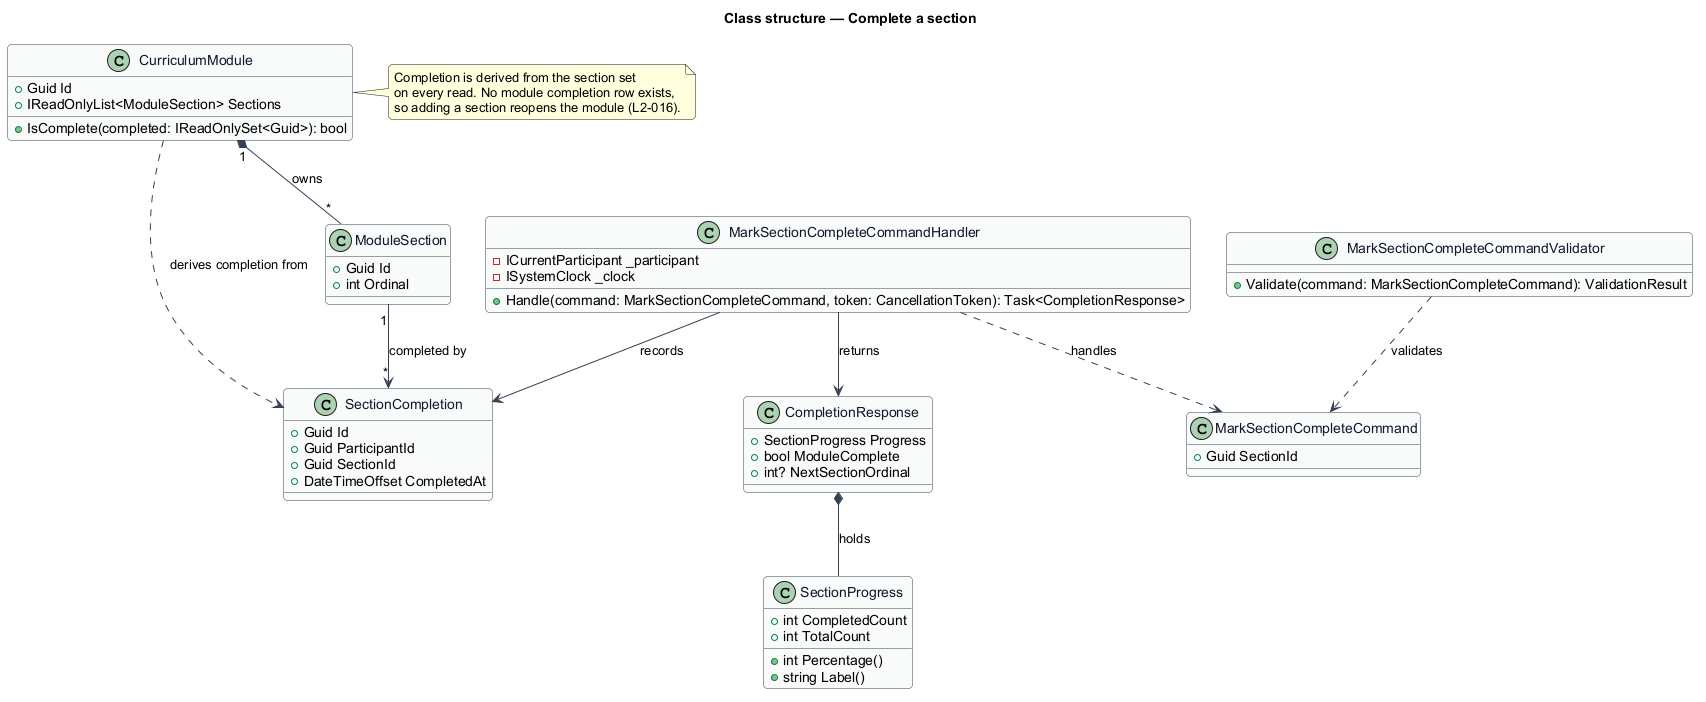

The diagram above was rendered by PlantUML. Its source (embedded in the PNG):
@startuml
skinparam backgroundColor #FFFFFF
skinparam shadowing false
skinparam roundcorner 8
skinparam defaultFontName Arial
skinparam ArrowColor #344054
skinparam class {
  BorderColor #344054
  FontColor #101828
  BackgroundColor #F9FAFB
}
title Class structure — Complete a section

class MarkSectionCompleteCommand {
  +Guid SectionId
}

class MarkSectionCompleteCommandValidator {
  +Validate(command: MarkSectionCompleteCommand): ValidationResult
}

class MarkSectionCompleteCommandHandler {
  -ICurrentParticipant _participant
  -ISystemClock _clock
  +Handle(command: MarkSectionCompleteCommand, token: CancellationToken): Task<CompletionResponse>
}

class CompletionResponse {
  +SectionProgress Progress
  +bool ModuleComplete
  +int? NextSectionOrdinal
}

class SectionCompletion {
  +Guid Id
  +Guid ParticipantId
  +Guid SectionId
  +DateTimeOffset CompletedAt
}

class SectionProgress {
  +int CompletedCount
  +int TotalCount
  +int Percentage()
  +string Label()
}

class CurriculumModule {
  +Guid Id
  +IReadOnlyList<ModuleSection> Sections
  +IsComplete(completed: IReadOnlySet<Guid>): bool
}

class ModuleSection {
  +Guid Id
  +int Ordinal
}

note right of CurriculumModule
  Completion is derived from the section set
  on every read. No module completion row exists,
  so adding a section reopens the module (L2-016).
end note

MarkSectionCompleteCommandValidator ..> MarkSectionCompleteCommand : validates
MarkSectionCompleteCommandHandler ..> MarkSectionCompleteCommand : handles
MarkSectionCompleteCommandHandler --> SectionCompletion : records
MarkSectionCompleteCommandHandler --> CompletionResponse : returns
CompletionResponse *-- SectionProgress : holds
CurriculumModule "1" *-- "*" ModuleSection : owns
ModuleSection "1" --> "*" SectionCompletion : completed by
CurriculumModule ..> SectionCompletion : derives completion from
@enduml